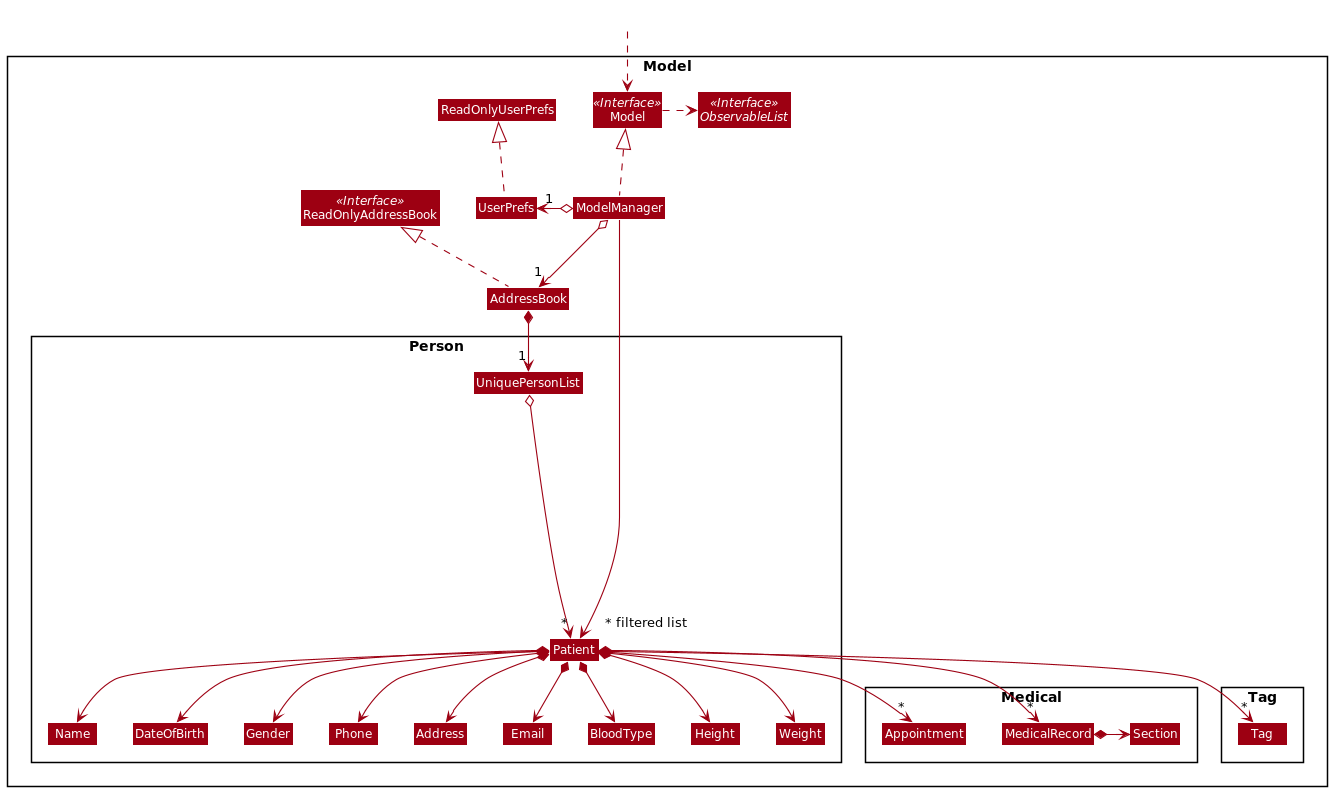

The diagram above was rendered by PlantUML. Its source (embedded in the PNG):
@startuml
!include style.puml
skinparam arrowThickness 1.1
skinparam arrowColor MODEL_COLOR
skinparam classBackgroundColor MODEL_COLOR

Package Model <<Rectangle>>{
Interface ReadOnlyAddressBook <<Interface>>
Interface Model <<Interface>>
Interface ObservableList <<Interface>>
Class AddressBook
Class ReadOnlyAddressBook
Class Model
Class ModelManager
Class UserPrefs
Class ReadOnlyUserPrefs

Package Person {
Class Patient
Class DateOfBirth
Class Gender
Class Address
Class Email
Class Name
Class Phone
Class BloodType
Class Height
Class Weight
Class UniquePersonList
}

Package Medical {
Class Appointment
CLass MedicalRecord
CLass Section
}

Package Tag {
Class Tag
}
}


Class HiddenOutside #FFFFFF
HiddenOutside ..> Model

AddressBook .up.|> ReadOnlyAddressBook

ModelManager .up.|> Model
Model .right.> ObservableList
ModelManager o--> "1" AddressBook
ModelManager o-left-> "1" UserPrefs
UserPrefs .up.|> ReadOnlyUserPrefs

AddressBook *--> "1" UniquePersonList
UniquePersonList o-----> "*" Patient
Patient *--> Name
Patient *--> DateOfBirth
Patient *--> Gender
Patient *--> Phone
Patient *--> Email
Patient *--> Address
Patient *--> BloodType
Patient *--> Height
Patient *--> Weight
Patient *--> "*" Tag
Patient *--> "*" Appointment
Patient *--> "*" MedicalRecord

MedicalRecord *-> Section

Name -[hidden]right-> DateOfBirth
DateOfBirth -[hidden]right-> Gender
Gender -[hidden]right-> Phone
Phone -[hidden]right-> Address
Address -[hidden]right-> Email
Email -[hidden]right-> BloodType
BloodType -[hidden]right-> Height
Height -[hidden]right-> Weight


ModelManager ----->" ~* filtered list" Patient
@enduml